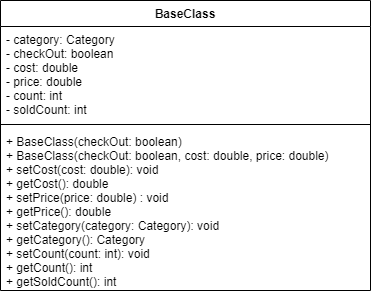

The diagram above was exported from draw.io. Its source (the exported page's mxGraphModel, read from the mxfile embedded in the PNG):
<mxGraphModel dx="1024" dy="592" grid="1" gridSize="10" guides="1" tooltips="1" connect="1" arrows="1" fold="1" page="1" pageScale="1" pageWidth="850" pageHeight="1100" math="0" shadow="0">
  <root>
    <mxCell id="0" />
    <mxCell id="1" parent="0" />
    <mxCell id="NUQhV5EwkTBHadZ_fQT7-1" value="BaseClass" style="swimlane;fontStyle=1;align=center;verticalAlign=top;childLayout=stackLayout;horizontal=1;startSize=26;horizontalStack=0;resizeParent=1;resizeParentMax=0;resizeLast=0;collapsible=1;marginBottom=0;" vertex="1" parent="1">
      <mxGeometry x="210" y="180" width="370" height="290" as="geometry" />
    </mxCell>
    <mxCell id="NUQhV5EwkTBHadZ_fQT7-2" value="- category: Category&#10;- checkOut: boolean&#10;- cost: double&#10;- price: double&#10;- count: int&#10;- soldCount: int&#10;" style="text;strokeColor=none;fillColor=none;align=left;verticalAlign=top;spacingLeft=4;spacingRight=4;overflow=hidden;rotatable=0;points=[[0,0.5],[1,0.5]];portConstraint=eastwest;" vertex="1" parent="NUQhV5EwkTBHadZ_fQT7-1">
      <mxGeometry y="26" width="370" height="94" as="geometry" />
    </mxCell>
    <mxCell id="NUQhV5EwkTBHadZ_fQT7-3" value="" style="line;strokeWidth=1;fillColor=none;align=left;verticalAlign=middle;spacingTop=-1;spacingLeft=3;spacingRight=3;rotatable=0;labelPosition=right;points=[];portConstraint=eastwest;" vertex="1" parent="NUQhV5EwkTBHadZ_fQT7-1">
      <mxGeometry y="120" width="370" height="8" as="geometry" />
    </mxCell>
    <mxCell id="NUQhV5EwkTBHadZ_fQT7-4" value="+ BaseClass(checkOut: boolean)&#10;+ BaseClass(checkOut: boolean, cost: double, price: double)&#10;+ setCost(cost: double): void&#10;+ getCost(): double&#10;+ setPrice(price: double) : void&#10;+ getPrice(): double&#10;+ setCategory(category: Category): void&#10;+ getCategory(): Category&#10;+ setCount(count: int): void&#10;+ getCount(): int&#10;+ getSoldCount(): int" style="text;strokeColor=none;fillColor=none;align=left;verticalAlign=top;spacingLeft=4;spacingRight=4;overflow=hidden;rotatable=0;points=[[0,0.5],[1,0.5]];portConstraint=eastwest;" vertex="1" parent="NUQhV5EwkTBHadZ_fQT7-1">
      <mxGeometry y="128" width="370" height="162" as="geometry" />
    </mxCell>
  </root>
</mxGraphModel>